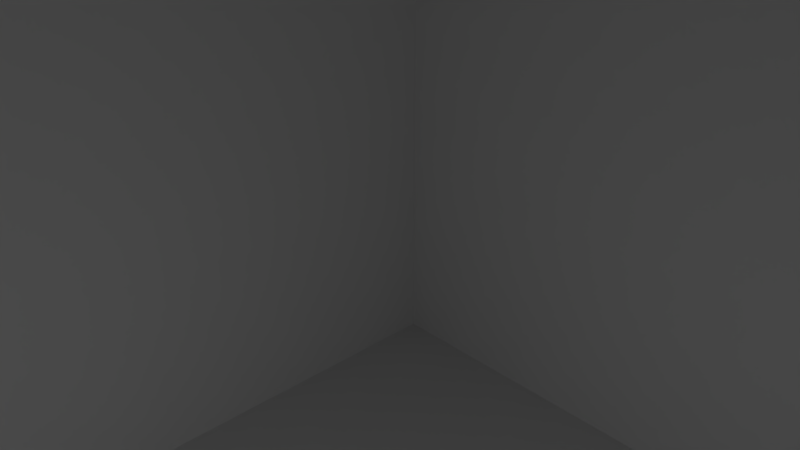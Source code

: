 # Source: Bat.blend  (saved by Blender 2.78.0; exported with 4.5.12 LTS)
import bpy
from mathutils import Matrix  # noqa: F401  (used for matrix-valued properties, if any)

bpy.ops.wm.read_factory_settings(use_empty=True)
scene = bpy.context.scene
scene.name = 'Scene'

# ---- collections
col_collection_1 = bpy.data.collections.new('Collection 1'); scene.collection.children.link(col_collection_1)

# ---- world
world_world = bpy.data.worlds.new('World'); scene.world = world_world
world_world.color = (0.05088, 0.05088, 0.05088)
world_world.use_sun_shadow = False
world_world.sun_shadow_jitter_overblur = 0.0
world_world.cycles.sampling_method = 'MANUAL'

# ---- cameras
cam_camera = bpy.data.cameras.new('Camera')
cam_camera.clip_end = 100.0
cam_camera.lens = 35.0
cam_camera.sensor_width = 32.0
cam_camera.sensor_height = 18.0
cam_camera.ortho_scale = 7.314
cam_camera.dof.focus_distance = 0.0
cam_camera.dof.aperture_fstop = 128.0

# ---- lights
light_lamp = bpy.data.lights.new('Lamp', 'POINT')
light_lamp.transmission_factor = 0.0
light_lamp.cutoff_distance = 30.0
light_lamp.energy = 100.0
light_lamp.shadow_buffer_clip_start = 1.001
light_lamp.shadow_soft_size = 0.1
light_lamp.shadow_maximum_resolution = 0.006
light_lamp.use_absolute_resolution = True

# ---- meshes
me_cube_001 = bpy.data.meshes.new('Cube.001')
me_cube_001.from_pydata([(-1.0, -1.0, -1.0), (-1.0, -1.0, 1.0), (-1.0, 1.0, -1.0), (-1.0, 1.0, 1.0), (1.0, -1.0, -1.0), (1.0, -1.0, 1.0), (1.0, 1.0, -1.0), (1.0, 1.0, 1.0)], [], [(0, 1, 3, 2), (2, 3, 7, 6), (6, 7, 5, 4), (2, 6, 4, 0), (7, 3, 1, 5)])
me_cube_001.use_remesh_preserve_volume = False
me_cube_001.use_remesh_preserve_attributes = False
me_cube_001.use_mirror_vertex_groups = False
me_cube_001.update()
me_mesh = bpy.data.meshes.new('Mesh')
me_mesh.from_pydata([(4.68, 0.1872, -0.01626), (4.61, 0.2323, -0.01626), (2.957, 0.2637, -0.01626), (1.699, 0.246, -0.01626), (-0.6127, 0.1137, -0.01626), (-2.932, 0.02585, -0.01626), (-3.448, 0.01895, -0.01626), (-4.171, 0.02792, -0.01626), (-4.664, 0.0715, -0.01626), (-4.72, 0.08688, -0.01626), (-4.901, 0.1439, -0.01626), (-4.93, 0.1225, -0.01626), (-4.955, 0.09352, -0.01626), (-5.007, -0.09001, -0.01626), (4.733, 0.03557, 0.01351), (4.718, 0.1179, 0.03302), (4.68, 0.1797, 0.04767), (4.61, 0.2237, 0.05808), (4.498, 0.2522, 0.06485), (4.334, 0.268, 0.06859), (4.108, 0.2735, 0.0699), (3.809, 0.2713, 0.06939), (3.429, 0.2641, 0.06766), (2.957, 0.2542, 0.06532), (2.384, 0.2443, 0.06298), (1.699, 0.237, 0.06124), (0.4581, 0.1642, 0.044), (-0.6127, 0.1082, 0.03071), (-1.526, 0.06707, 0.02097), (-2.295, 0.03917, 0.01436), (-2.932, 0.02273, 0.01046), (-3.448, 0.01601, 0.008871), (-3.857, 0.01726, 0.009167), (-4.171, 0.02474, 0.01094), (-4.401, 0.03671, 0.01378), (-4.562, 0.05143, 0.01726), (-4.664, 0.06714, 0.02099), (-4.72, 0.08211, 0.02454), (-4.746, 0.115, 0.03234), (-4.775, 0.1379, 0.03775), (-4.806, 0.1511, 0.0409), (-4.838, 0.1552, 0.04186), (-4.87, 0.1506, 0.04076), (-4.901, 0.1376, 0.03769), (-4.93, 0.1168, 0.03276), (-4.955, 0.08857, 0.02607), (4.733, 0.02532, 0.04167), (4.718, 0.1009, 0.07963), (4.68, 0.1577, 0.1082), (4.61, 0.1981, 0.1284), (4.498, 0.2243, 0.1416), (4.334, 0.2388, 0.1489), (4.108, 0.2438, 0.1514), (3.809, 0.2419, 0.1504), (3.429, 0.2352, 0.147), (2.957, 0.2261, 0.1425), (2.384, 0.217, 0.1379), (1.699, 0.2103, 0.1346), (0.4581, 0.1435, 0.101), (-0.6127, 0.092, 0.07515), (-1.526, 0.05425, 0.0562), (-2.295, 0.02863, 0.04333), (-2.932, 0.01353, 0.03574), (-3.448, 0.007357, 0.03264), (-3.857, 0.008506, 0.03322), (-4.171, 0.01538, 0.03667), (-4.401, 0.02637, 0.04219), (-4.562, 0.03988, 0.04898), (-4.664, 0.05432, 0.05623), (-4.72, 0.06807, 0.06313), (-4.746, 0.09828, 0.07831), (-4.775, 0.1193, 0.08885), (-4.806, 0.1315, 0.09497), (-4.838, 0.1352, 0.09685), (-4.87, 0.1309, 0.09471), (-4.901, 0.1191, 0.08874), (-4.93, 0.09994, 0.07914), (-4.955, 0.074, 0.06611), (4.733, 0.008853, 0.0667), (4.718, 0.07366, 0.1211), (4.68, 0.1223, 0.1619), (4.61, 0.1569, 0.1909), (4.498, 0.1794, 0.2098), (4.334, 0.1918, 0.2202), (4.108, 0.1962, 0.2239), (3.809, 0.1945, 0.2225), (3.429, 0.1887, 0.2176), (2.957, 0.181, 0.2111), (2.384, 0.1732, 0.2046), (1.699, 0.1674, 0.1997), (0.4581, 0.1101, 0.1517), (-0.6127, 0.06602, 0.1147), (-1.526, 0.03366, 0.08751), (-2.295, 0.01169, 0.06908), (-2.932, -0.001253, 0.05822), (-3.448, -0.006545, 0.05378), (-3.857, -0.00556, 0.05461), (-4.171, 0.000331, 0.05955), (-4.401, 0.009754, 0.06746), (-4.562, 0.02134, 0.07718), (-4.664, 0.03371, 0.08756), (-4.72, 0.0455, 0.09745), (-4.746, 0.0714, 0.1192), (-4.775, 0.0894, 0.1343), (-4.806, 0.09983, 0.143), (-4.838, 0.1031, 0.1457), (-4.87, 0.09939, 0.1427), (-4.901, 0.0892, 0.1341), (-4.93, 0.07282, 0.1204), (-4.955, 0.05058, 0.1017), (4.733, -0.01294, 0.08726), (4.718, 0.03757, 0.1551), (4.68, 0.07553, 0.2061), (4.61, 0.1025, 0.2423), (4.498, 0.12, 0.2659), (4.334, 0.1297, 0.2789), (4.108, 0.1331, 0.2834), (3.809, 0.1318, 0.2816), (3.429, 0.1273, 0.2756), (2.957, 0.1212, 0.2675), (2.384, 0.1152, 0.2593), (1.699, 0.1107, 0.2533), (0.4581, 0.06602, 0.1933), (-0.6127, 0.03162, 0.1471), (-1.526, 0.006391, 0.1132), (-2.295, -0.01073, 0.09023), (-2.932, -0.02082, 0.07668), (-3.448, -0.02495, 0.07114), (-3.857, -0.02418, 0.07217), (-4.171, -0.01959, 0.07834), (-4.401, -0.01224, 0.08821), (-4.562, -0.003211, 0.1003), (-4.664, 0.006433, 0.1133), (-4.72, 0.01562, 0.1256), (-4.746, 0.03581, 0.1528), (-4.775, 0.04984, 0.1716), (-4.806, 0.05798, 0.1825), (-4.838, 0.06049, 0.1859), (-4.87, 0.05764, 0.1821), (-4.901, 0.04969, 0.1714), (-4.93, 0.03692, 0.1542), (-4.955, 0.01959, 0.131), (4.733, -0.03889, 0.1022), (4.718, -0.005388, 0.1799), (4.68, 0.01979, 0.2383), (4.61, 0.03767, 0.2797), (4.498, 0.04929, 0.3067), (4.334, 0.05571, 0.3216), (4.108, 0.05796, 0.3268), (3.809, 0.05708, 0.3247), (3.429, 0.05411, 0.3179), (2.957, 0.05009, 0.3085), (2.384, 0.04607, 0.2992), (1.699, 0.04309, 0.2923), (0.4581, 0.01348, 0.2237), (-0.6127, -0.009339, 0.1708), (-1.526, -0.02607, 0.132), (-2.295, -0.03743, 0.1056), (-2.932, -0.04412, 0.09013), (-3.448, -0.04686, 0.08379), (-3.857, -0.04635, 0.08497), (-4.171, -0.0433, 0.09203), (-4.401, -0.03843, 0.1033), (-4.562, -0.03244, 0.1172), (-4.664, -0.02604, 0.132), (-4.72, -0.01995, 0.1462), (-4.746, -0.006556, 0.1772), (-4.775, 0.00275, 0.1988), (-4.806, 0.008147, 0.2113), (-4.838, 0.009811, 0.2152), (-4.87, 0.007919, 0.2108), (-4.901, 0.002649, 0.1986), (-4.93, -0.005823, 0.1789), (-4.955, -0.01732, 0.1523), (4.733, -0.0676, 0.1108), (4.718, -0.05291, 0.1942), (4.68, -0.04188, 0.2567), (4.61, -0.03404, 0.3012), (4.498, -0.02894, 0.3301), (4.334, -0.02612, 0.3461), (4.108, -0.02514, 0.3517), (3.809, -0.02553, 0.3495), (3.429, -0.02683, 0.3421), (2.957, -0.02859, 0.3321), (2.384, -0.03035, 0.3221), (1.699, -0.03166, 0.3147), (0.4581, -0.04464, 0.2411), (-0.6127, -0.05464, 0.1843), (-1.526, -0.06198, 0.1427), (-2.295, -0.06696, 0.1145), (-2.932, -0.06989, 0.09785), (-3.448, -0.07109, 0.09105), (-3.857, -0.07087, 0.09231), (-4.171, -0.06953, 0.09989), (-4.401, -0.0674, 0.112), (-4.562, -0.06477, 0.1269), (-4.664, -0.06197, 0.1428), (-4.72, -0.0593, 0.1579), (-4.746, -0.05342, 0.1912), (-4.775, -0.04934, 0.2144), (-4.806, -0.04698, 0.2278), (-4.838, -0.04625, 0.2319), (-4.87, -0.04708, 0.2272), (-4.901, -0.04939, 0.2141), (-4.93, -0.0531, 0.1931), (-4.955, -0.05814, 0.1645), (4.733, -0.09752, 0.1126), (4.718, -0.1024, 0.197), (4.68, -0.1061, 0.2605), (4.61, -0.1088, 0.3056), (4.498, -0.1105, 0.3349), (4.334, -0.1114, 0.351), (4.108, -0.1117, 0.3567), (3.809, -0.1116, 0.3545), (3.429, -0.1112, 0.347), (2.957, -0.1106, 0.3369), (2.384, -0.11, 0.3267), (1.699, -0.1096, 0.3192), (0.4581, -0.1052, 0.2446), (-0.6127, -0.1019, 0.1871), (-1.526, -0.0994, 0.1449), (-2.295, -0.09773, 0.1163), (-2.932, -0.09675, 0.09941), (-3.448, -0.09635, 0.09252), (-3.857, -0.09642, 0.0938), (-4.171, -0.09687, 0.1015), (-4.401, -0.09759, 0.1138), (-4.562, -0.09846, 0.1289), (-4.664, -0.0994, 0.145), (-4.72, -0.1003, 0.1603), (-4.746, -0.1023, 0.1941), (-4.775, -0.1036, 0.2175), (-4.806, -0.1044, 0.2312), (-4.838, -0.1047, 0.2353), (-4.87, -0.1044, 0.2306), (-4.901, -0.1036, 0.2173), (-4.93, -0.1024, 0.1959), (-4.955, -0.1007, 0.167), (4.733, -0.127, 0.1074), (4.718, -0.1513, 0.1884), (4.68, -0.1695, 0.2493), (4.61, -0.1825, 0.2926), (4.498, -0.1909, 0.3207), (4.334, -0.1955, 0.3362), (4.108, -0.1972, 0.3416), (3.809, -0.1965, 0.3395), (3.429, -0.1944, 0.3323), (2.957, -0.1915, 0.3226), (2.384, -0.1886, 0.3129), (1.699, -0.1864, 0.3057), (0.4581, -0.165, 0.2341), (-0.6127, -0.1484, 0.1789), (-1.526, -0.1363, 0.1384), (-2.295, -0.1281, 0.1109), (-2.932, -0.1232, 0.09474), (-3.448, -0.1213, 0.08812), (-3.857, -0.1216, 0.08936), (-4.171, -0.1238, 0.09672), (-4.401, -0.1274, 0.1085), (-4.562, -0.1317, 0.123), (-4.664, -0.1363, 0.1385), (-4.72, -0.1407, 0.1532), (-4.746, -0.1504, 0.1856), (-4.775, -0.1572, 0.2081), (-4.806, -0.1611, 0.2212), (-4.838, -0.1623, 0.2252), (-4.87, -0.1609, 0.2206), (-4.901, -0.1571, 0.2079), (-4.93, -0.151, 0.1874), (-4.955, -0.1427, 0.1596), (4.733, -0.1545, 0.09551), (4.718, -0.1968, 0.1688), (4.68, -0.2286, 0.2238), (4.61, -0.2512, 0.2629), (4.498, -0.2659, 0.2883), (4.334, -0.274, 0.3024), (4.108, -0.2768, 0.3073), (3.809, -0.2757, 0.3054), (3.429, -0.272, 0.2989), (2.957, -0.2669, 0.2901), (2.384, -0.2618, 0.2813), (1.699, -0.258, 0.2748), (0.4581, -0.2207, 0.21), (-0.6127, -0.1919, 0.1601), (-1.526, -0.1707, 0.1236), (-2.295, -0.1564, 0.09872), (-2.932, -0.1479, 0.08409), (-3.448, -0.1445, 0.0781), (-3.857, -0.1451, 0.07922), (-4.171, -0.149, 0.08588), (-4.401, -0.1551, 0.09653), (-4.562, -0.1627, 0.1096), (-4.664, -0.1708, 0.1236), (-4.72, -0.1785, 0.1369), (-4.746, -0.1954, 0.1662), (-4.775, -0.2071, 0.1866), (-4.806, -0.2139, 0.1984), (-4.838, -0.216, 0.202), (-4.87, -0.2136, 0.1979), (-4.901, -0.207, 0.1863), (-4.93, -0.1963, 0.1678), (-4.955, -0.1818, 0.1427), (4.733, -0.1786, 0.07762), (4.718, -0.2366, 0.1392), (4.68, -0.2802, 0.1854), (4.61, -0.3112, 0.2182), (4.498, -0.3314, 0.2396), (4.334, -0.3425, 0.2514), (4.108, -0.3464, 0.2555), (3.809, -0.3449, 0.2539), (3.429, -0.3397, 0.2484), (2.957, -0.3328, 0.241), (2.384, -0.3258, 0.2337), (1.699, -0.3206, 0.2282), (0.4581, -0.2693, 0.1738), (-0.6127, -0.2298, 0.1319), (-1.526, -0.2008, 0.1012), (-2.295, -0.1811, 0.08031), (-2.932, -0.1695, 0.06802), (-3.448, -0.1648, 0.063), (-3.857, -0.1657, 0.06393), (-4.171, -0.1709, 0.06953), (-4.401, -0.1794, 0.07847), (-4.562, -0.1898, 0.08947), (-4.664, -0.2008, 0.1012), (-4.72, -0.2114, 0.1124), (-4.746, -0.2346, 0.137), (-4.775, -0.2507, 0.1541), (-4.806, -0.2601, 0.164), (-4.838, -0.263, 0.1671), (-4.87, -0.2597, 0.1636), (-4.901, -0.2506, 0.1539), (-4.93, -0.2359, 0.1384), (-4.955, -0.216, 0.1172), (4.733, -0.1978, 0.05466), (4.718, -0.2685, 0.1011), (4.68, -0.3216, 0.1361), (4.61, -0.3593, 0.1609), (4.498, -0.3839, 0.177), (4.334, -0.3974, 0.1859), (4.108, -0.4021, 0.189), (3.809, -0.4003, 0.1878), (3.429, -0.394, 0.1837), (2.957, -0.3856, 0.1781), (2.384, -0.3771, 0.1725), (1.699, -0.3708, 0.1684), (0.4581, -0.3083, 0.1273), (-0.6127, -0.2602, 0.09567), (-1.526, -0.2249, 0.07245), (-2.295, -0.2009, 0.0567), (-2.932, -0.1868, 0.04741), (-3.448, -0.181, 0.04362), (-3.857, -0.1821, 0.04432), (-4.171, -0.1885, 0.04855), (-4.401, -0.1988, 0.05531), (-4.562, -0.2115, 0.06362), (-4.664, -0.225, 0.07249), (-4.72, -0.2378, 0.08095), (-4.746, -0.2661, 0.09953), (-4.775, -0.2857, 0.1124), (-4.806, -0.2971, 0.1199), (-4.838, -0.3006, 0.1222), (-4.87, -0.2966, 0.1196), (-4.901, -0.2855, 0.1123), (-4.93, -0.2676, 0.1005), (-4.955, -0.2434, 0.0846), (4.733, -0.2113, 0.02788), (4.718, -0.2908, 0.05682), (4.68, -0.3505, 0.07855), (4.61, -0.3929, 0.09399), (4.498, -0.4205, 0.104), (4.334, -0.4357, 0.1096), (4.108, -0.4411, 0.1115), (3.809, -0.439, 0.1108), (3.429, -0.4319, 0.1082), (2.957, -0.4224, 0.1047), (2.384, -0.4129, 0.1013), (1.699, -0.4058, 0.09868), (0.4581, -0.3355, 0.07311), (-0.6127, -0.2814, 0.05341), (-1.526, -0.2417, 0.03896), (-2.295, -0.2148, 0.02915), (-2.932, -0.1989, 0.02337), (-3.448, -0.1924, 0.02101), (-3.857, -0.1936, 0.02145), (-4.171, -0.2008, 0.02408), (-4.401, -0.2124, 0.02829), (-4.562, -0.2266, 0.03346), (-4.664, -0.2418, 0.03898), (-4.72, -0.2562, 0.04424), (-4.746, -0.288, 0.05581), (-4.775, -0.3101, 0.06384), (-4.806, -0.3229, 0.06851), (-4.838, -0.3268, 0.06994), (-4.87, -0.3224, 0.06831), (-4.901, -0.3099, 0.06376), (-4.93, -0.2898, 0.05644), (-4.955, -0.2625, 0.04651), (4.733, -0.2182, -0.001275), (4.718, -0.3022, 0.008546), (4.68, -0.3654, 0.01592), (4.61, -0.4102, 0.02116), (4.498, -0.4393, 0.02457), (4.334, -0.4554, 0.02645), (4.108, -0.4611, 0.02711), (3.809, -0.4589, 0.02686), (3.429, -0.4514, 0.02598), (2.957, -0.4414, 0.02481), (2.384, -0.4313, 0.02363), (1.699, -0.4238, 0.02275), (0.4581, -0.3495, 0.01408), (-0.6127, -0.2923, 0.007388), (-1.526, -0.2504, 0.002484), (-2.295, -0.2219, -0.0008446), (-2.932, -0.2051, -0.002806), (-3.448, -0.1982, -0.003608), (-3.857, -0.1995, -0.003458), (-4.171, -0.2072, -0.002566), (-4.401, -0.2194, -0.001138), (-4.562, -0.2344, 0.0006179), (-4.664, -0.2504, 0.002493), (-4.72, -0.2657, 0.004279), (-4.746, -0.2993, 0.008205), (-4.775, -0.3226, 0.01093), (-4.806, -0.3362, 0.01251), (-4.838, -0.3403, 0.013), (-4.87, -0.3356, 0.01245), (-4.901, -0.3224, 0.0109), (-4.93, -0.3011, 0.008419), (-4.955, -0.2723, 0.00505), (4.733, -0.2182, -0.03124), (4.718, -0.3022, -0.04106), (4.68, -0.3654, -0.04844), (4.61, -0.4102, -0.05368), (4.498, -0.4393, -0.05709), (4.334, -0.4554, -0.05897), (4.108, -0.4611, -0.05963), (3.809, -0.4589, -0.05937), (3.429, -0.4514, -0.0585), (2.957, -0.4414, -0.05732), (2.384, -0.4313, -0.05615), (1.699, -0.4238, -0.05527), (0.4581, -0.3495, -0.04659), (-0.6127, -0.2923, -0.0399), (-1.526, -0.2504, -0.035), (-2.295, -0.2219, -0.03167), (-2.932, -0.2051, -0.02971), (-3.448, -0.1982, -0.02891), (-3.857, -0.1995, -0.02906), (-4.171, -0.2072, -0.02995), (-4.401, -0.2194, -0.03138), (-4.562, -0.2344, -0.03313), (-4.664, -0.2504, -0.03501), (-4.72, -0.2657, -0.03679), (-4.746, -0.2993, -0.04072), (-4.775, -0.3226, -0.04345), (-4.806, -0.3362, -0.04503), (-4.838, -0.3403, -0.04552), (-4.87, -0.3356, -0.04496), (-4.901, -0.3224, -0.04342), (-4.93, -0.3011, -0.04093), (-4.955, -0.2723, -0.03756), (4.733, -0.2113, -0.0604), (4.718, -0.2908, -0.08933), (4.68, -0.3505, -0.1111), (4.61, -0.3929, -0.1265), (4.498, -0.4205, -0.1366), (4.334, -0.4357, -0.1421), (4.108, -0.4411, -0.144), (3.809, -0.439, -0.1433), (3.429, -0.4319, -0.1407), (2.957, -0.4224, -0.1372), (2.384, -0.4129, -0.1338), (1.699, -0.4058, -0.1312), (0.4581, -0.3355, -0.1056), (-0.6127, -0.2814, -0.08592), (-1.526, -0.2417, -0.07147), (-2.295, -0.2148, -0.06166), (-2.932, -0.1989, -0.05589), (-3.448, -0.1924, -0.05352), (-3.857, -0.1936, -0.05396), (-4.171, -0.2008, -0.05659), (-4.401, -0.2124, -0.0608), (-4.562, -0.2266, -0.06597), (-4.664, -0.2418, -0.0715), (-4.72, -0.2562, -0.07676), (-4.746, -0.288, -0.08832), (-4.775, -0.3101, -0.09636), (-4.806, -0.3229, -0.101), (-4.838, -0.3268, -0.1025), (-4.87, -0.3224, -0.1008), (-4.901, -0.3099, -0.09627), (-4.93, -0.2898, -0.08896), (-4.955, -0.2625, -0.07903), (4.733, -0.1978, -0.08718), (4.718, -0.2685, -0.1337), (4.68, -0.3216, -0.1686), (4.61, -0.3593, -0.1934), (4.498, -0.3839, -0.2095), (4.334, -0.3974, -0.2184), (4.108, -0.4021, -0.2216), (3.809, -0.4003, -0.2203), (3.429, -0.394, -0.2162), (2.957, -0.3856, -0.2106), (2.384, -0.3771, -0.2051), (1.699, -0.3708, -0.2009), (0.4581, -0.3083, -0.1598), (-0.6127, -0.2602, -0.1282), (-1.526, -0.2249, -0.105), (-2.295, -0.2009, -0.08921), (-2.932, -0.1868, -0.07993), (-3.448, -0.181, -0.07613), (-3.857, -0.1821, -0.07684), (-4.171, -0.1885, -0.08106), (-4.401, -0.1988, -0.08782), (-4.562, -0.2115, -0.09613), (-4.664, -0.225, -0.105), (-4.72, -0.2378, -0.1135), (-4.746, -0.2661, -0.132), (-4.775, -0.2857, -0.145), (-4.806, -0.2971, -0.1524), (-4.838, -0.3006, -0.1547), (-4.87, -0.2966, -0.1521), (-4.901, -0.2855, -0.1448), (-4.93, -0.2676, -0.1331), (-4.955, -0.2434, -0.1171), (4.733, -0.1786, -0.1101), (4.718, -0.2366, -0.1717), (4.68, -0.2802, -0.2179), (4.61, -0.3112, -0.2507), (4.498, -0.3314, -0.2721), (4.334, -0.3425, -0.2839), (4.108, -0.3464, -0.288), (3.809, -0.3449, -0.2864), (3.429, -0.3397, -0.2809), (2.957, -0.3328, -0.2736), (2.384, -0.3258, -0.2662), (1.699, -0.3206, -0.2607), (0.4581, -0.2693, -0.2063), (-0.6127, -0.2298, -0.1644), (-1.526, -0.2008, -0.1337), (-2.295, -0.1811, -0.1128), (-2.932, -0.1695, -0.1005), (-3.448, -0.1648, -0.09551), (-3.857, -0.1657, -0.09645), (-4.171, -0.1709, -0.102), (-4.401, -0.1794, -0.111), (-4.562, -0.1898, -0.122), (-4.664, -0.2008, -0.1337), (-4.72, -0.2114, -0.1449), (-4.746, -0.2346, -0.1695), (-4.775, -0.2507, -0.1866), (-4.806, -0.2601, -0.1965), (-4.838, -0.263, -0.1996), (-4.87, -0.2597, -0.1961), (-4.901, -0.2506, -0.1864), (-4.93, -0.2359, -0.1709), (-4.955, -0.216, -0.1498), (4.733, -0.1545, -0.128), (4.718, -0.1968, -0.2013), (4.68, -0.2286, -0.2563), (4.61, -0.2512, -0.2954), (4.498, -0.2659, -0.3209), (4.334, -0.274, -0.3349), (4.108, -0.2768, -0.3398), (3.809, -0.2757, -0.3379), (3.429, -0.2719, -0.3314), (2.957, -0.2669, -0.3226), (2.384, -0.2618, -0.3138), (1.699, -0.258, -0.3073), (0.4581, -0.2207, -0.2425), (-0.6127, -0.1919, -0.1927), (-1.526, -0.1707, -0.1561), (-2.295, -0.1564, -0.1312), (-2.932, -0.1479, -0.1166), (-3.448, -0.1445, -0.1106), (-3.857, -0.1451, -0.1117), (-4.171, -0.149, -0.1184), (-4.401, -0.1551, -0.129), (-4.562, -0.1627, -0.1421), (-4.664, -0.1708, -0.1561), (-4.72, -0.1785, -0.1695), (-4.746, -0.1954, -0.1987), (-4.775, -0.2071, -0.2191), (-4.806, -0.2139, -0.2309), (-4.838, -0.216, -0.2345), (-4.87, -0.2136, -0.2304), (-4.901, -0.207, -0.2189), (-4.93, -0.1963, -0.2003), (-4.955, -0.1818, -0.1752), (4.733, -0.127, -0.1399), (4.718, -0.1513, -0.2209), (4.68, -0.1695, -0.2818), (4.61, -0.1825, -0.3251), (4.498, -0.1909, -0.3532), (4.334, -0.1955, -0.3687), (4.108, -0.1972, -0.3742), (3.809, -0.1965, -0.372), (3.429, -0.1944, -0.3648), (2.957, -0.1915, -0.3551), (2.384, -0.1886, -0.3454), (1.699, -0.1864, -0.3382), (0.4581, -0.165, -0.2666), (-0.6127, -0.1484, -0.2114), (-1.526, -0.1363, -0.1709), (-2.295, -0.1281, -0.1434), (-2.932, -0.1232, -0.1273), (-3.448, -0.1213, -0.1206), (-3.857, -0.1216, -0.1219), (-4.171, -0.1238, -0.1292), (-4.401, -0.1274, -0.141), (-4.562, -0.1317, -0.1555), (-4.664, -0.1363, -0.171), (-4.72, -0.1407, -0.1857), (-4.746, -0.1504, -0.2181), (-4.775, -0.1572, -0.2406), (-4.806, -0.1611, -0.2537), (-4.838, -0.1623, -0.2577), (-4.87, -0.1609, -0.2531), (-4.901, -0.1571, -0.2404), (-4.93, -0.151, -0.2199), (-4.955, -0.1427, -0.1921), (-4.957, -0.09001, -0.01626), (4.733, -0.09752, -0.1451), (4.718, -0.1024, -0.2296), (4.68, -0.1061, -0.293), (4.61, -0.1088, -0.3381), (4.498, -0.1105, -0.3674), (4.334, -0.1114, -0.3836), (4.108, -0.1117, -0.3892), (3.809, -0.1116, -0.387), (3.429, -0.1112, -0.3795), (2.957, -0.1106, -0.3694), (2.384, -0.11, -0.3593), (1.699, -0.1096, -0.3517), (0.4581, -0.1052, -0.2771), (-0.6127, -0.1019, -0.2196), (-1.526, -0.0994, -0.1774), (-2.295, -0.09773, -0.1488), (-2.932, -0.09675, -0.1319), (-3.448, -0.09635, -0.125), (-3.857, -0.09642, -0.1263), (-4.171, -0.09687, -0.134), (-4.401, -0.09759, -0.1463), (-4.562, -0.09846, -0.1614), (-4.664, -0.0994, -0.1775), (-4.72, -0.1003, -0.1929), (-4.746, -0.1023, -0.2266), (-4.775, -0.1036, -0.2501), (-4.806, -0.1044, -0.2637), (-4.838, -0.1047, -0.2679), (-4.87, -0.1044, -0.2631), (-4.901, -0.1036, -0.2498), (-4.93, -0.1024, -0.2285), (-4.955, -0.1007, -0.1995), (4.733, -0.0676, -0.1434), (4.718, -0.05291, -0.2267), (4.68, -0.04187, -0.2893), (4.61, -0.03404, -0.3337), (4.498, -0.02894, -0.3626), (4.334, -0.02612, -0.3786), (4.108, -0.02514, -0.3842), (3.809, -0.02552, -0.382), (3.429, -0.02683, -0.3746), (2.957, -0.02859, -0.3646), (2.384, -0.03035, -0.3546), (1.699, -0.03166, -0.3472), (0.4581, -0.04464, -0.2736), (-0.6127, -0.05464, -0.2168), (-1.526, -0.06198, -0.1752), (-2.295, -0.06696, -0.147), (-2.932, -0.06989, -0.1304), (-3.448, -0.07109, -0.1236), (-3.857, -0.07087, -0.1248), (-4.171, -0.06953, -0.1324), (-4.401, -0.0674, -0.1445), (-4.562, -0.06477, -0.1594), (-4.664, -0.06197, -0.1753), (-4.72, -0.0593, -0.1905), (-4.746, -0.05342, -0.2238), (-4.775, -0.04934, -0.2469), (-4.806, -0.04698, -0.2603), (-4.838, -0.04625, -0.2645), (-4.87, -0.04708, -0.2598), (-4.901, -0.04939, -0.2466), (-4.93, -0.0531, -0.2256), (-4.955, -0.05814, -0.197), (4.733, -0.03889, -0.1348), (4.718, -0.005386, -0.2124), (4.68, 0.01979, -0.2708), (4.61, 0.03767, -0.3123), (4.498, 0.0493, -0.3392), (4.334, 0.05571, -0.3541), (4.108, 0.05796, -0.3593), (3.809, 0.05708, -0.3573), (3.429, 0.05411, -0.3504), (2.957, 0.0501, -0.3411), (2.384, 0.04607, -0.3317), (1.699, 0.04309, -0.3248), (0.4581, 0.01348, -0.2562), (-0.6127, -0.009338, -0.2033), (-1.526, -0.02607, -0.1645), (-2.295, -0.03743, -0.1382), (-2.932, -0.04412, -0.1226), (-3.448, -0.04686, -0.1163), (-3.857, -0.04635, -0.1175), (-4.171, -0.0433, -0.1245), (-4.401, -0.03843, -0.1358), (-4.562, -0.03244, -0.1497), (-4.664, -0.02604, -0.1646), (-4.72, -0.01995, -0.1787), (-4.746, -0.006556, -0.2097), (-4.775, 0.00275, -0.2313), (-4.806, 0.008147, -0.2438), (-4.838, 0.009811, -0.2477), (-4.87, 0.007919, -0.2433), (-4.901, 0.002649, -0.2311), (-4.93, -0.005823, -0.2114), (-4.955, -0.01732, -0.1848), (4.733, -0.01294, -0.1198), (4.718, 0.03758, -0.1876), (4.68, 0.07553, -0.2386), (4.61, 0.1025, -0.2748), (4.498, 0.12, -0.2984), (4.334, 0.1297, -0.3114), (4.108, 0.1331, -0.3159), (3.809, 0.1318, -0.3141), (3.429, 0.1273, -0.3081), (2.957, 0.1212, -0.3), (2.384, 0.1152, -0.2919), (1.699, 0.1107, -0.2858), (0.4581, 0.06602, -0.2258), (-0.6127, 0.03162, -0.1796), (-1.526, 0.006391, -0.1457), (-2.295, -0.01073, -0.1227), (-2.932, -0.02082, -0.1092), (-3.448, -0.02495, -0.1037), (-3.857, -0.02418, -0.1047), (-4.171, -0.01959, -0.1109), (-4.401, -0.01224, -0.1207), (-4.562, -0.003211, -0.1329), (-4.664, 0.006433, -0.1458), (-4.72, 0.01562, -0.1581), (-4.746, 0.03581, -0.1853), (-4.775, 0.04984, -0.2041), (-4.806, 0.05798, -0.215), (-4.838, 0.06049, -0.2184), (-4.87, 0.05764, -0.2146), (-4.901, 0.04969, -0.2039), (-4.93, 0.03692, -0.1868), (-4.955, 0.01959, -0.1635), (4.736, -0.08927, -0.01626), (4.733, 0.008854, -0.09922), (4.718, 0.07366, -0.1536), (4.68, 0.1223, -0.1944), (4.61, 0.1569, -0.2235), (4.498, 0.1794, -0.2423), (4.334, 0.1918, -0.2528), (4.108, 0.1962, -0.2564), (3.809, 0.1945, -0.255), (3.429, 0.1887, -0.2502), (2.957, 0.181, -0.2436), (2.384, 0.1732, -0.2371), (1.699, 0.1674, -0.2323), (0.4581, 0.1101, -0.1842), (-0.6127, 0.06602, -0.1472), (-1.526, 0.03366, -0.12), (-2.295, 0.01169, -0.1016), (-2.932, -0.001253, -0.09074), (-3.448, -0.006545, -0.08629), (-3.857, -0.00556, -0.08712), (-4.171, 0.000331, -0.09206), (-4.401, 0.009755, -0.09997), (-4.562, 0.02134, -0.1097), (-4.664, 0.03371, -0.1201), (-4.72, 0.0455, -0.13), (-4.746, 0.0714, -0.1517), (-4.775, 0.0894, -0.1668), (-4.806, 0.09983, -0.1756), (-4.838, 0.1031, -0.1783), (-4.87, 0.09939, -0.1752), (-4.901, 0.0892, -0.1666), (-4.93, 0.07282, -0.1529), (-4.955, 0.05058, -0.1342), (4.733, 0.02532, -0.07418), (4.718, 0.1009, -0.1121), (4.68, 0.1577, -0.1407), (4.61, 0.1981, -0.1609), (4.498, 0.2243, -0.1741), (4.334, 0.2388, -0.1814), (4.108, 0.2438, -0.1839), (3.809, 0.2419, -0.1829), (3.429, 0.2352, -0.1796), (2.957, 0.2261, -0.175), (2.384, 0.217, -0.1705), (1.699, 0.2103, -0.1671), (0.4581, 0.1435, -0.1335), (-0.6127, 0.092, -0.1077), (-1.526, 0.05425, -0.08871), (-2.295, 0.02863, -0.07584), (-2.932, 0.01353, -0.06826), (-3.448, 0.007357, -0.06516), (-3.857, 0.008506, -0.06573), (-4.171, 0.01538, -0.06919), (-4.401, 0.02637, -0.07471), (-4.562, 0.03988, -0.08149), (-4.664, 0.05432, -0.08874), (-4.72, 0.06807, -0.09565), (-4.746, 0.09828, -0.1108), (-4.775, 0.1193, -0.1214), (-4.806, 0.1315, -0.1275), (-4.838, 0.1352, -0.1294), (-4.87, 0.1309, -0.1272), (-4.901, 0.1191, -0.1213), (-4.93, 0.09994, -0.1117), (-4.955, 0.074, -0.09863), (4.733, 0.03557, -0.04602), (4.718, 0.1179, -0.06553), (4.68, 0.1797, -0.08019), (4.61, 0.2237, -0.0906), (4.498, 0.2522, -0.09737), (4.334, 0.268, -0.1011), (4.108, 0.2735, -0.1024), (3.809, 0.2713, -0.1019), (3.429, 0.2641, -0.1002), (2.957, 0.2542, -0.09783), (2.384, 0.2443, -0.09549), (1.699, 0.237, -0.09375), (0.4581, 0.1642, -0.07651), (-0.6127, 0.1082, -0.06323), (-1.526, 0.06707, -0.05349), (-2.295, 0.03917, -0.04687), (-2.932, 0.02273, -0.04298), (-3.448, 0.01601, -0.04138), (-3.857, 0.01726, -0.04168), (-4.171, 0.02474, -0.04345), (-4.401, 0.03671, -0.04629), (-4.562, 0.05143, -0.04978), (-4.664, 0.06714, -0.0535), (-4.72, 0.08211, -0.05705), (-4.746, 0.115, -0.06485), (-4.775, 0.1379, -0.07027), (-4.806, 0.1511, -0.07341), (-4.838, 0.1552, -0.07438), (-4.87, 0.1506, -0.07328), (-4.901, 0.1376, -0.07021), (-4.93, 0.1168, -0.06528), (-4.955, 0.08857, -0.05858), (4.733, 0.03905, -0.01626), (4.718, 0.1236, -0.01626), (4.498, 0.2617, -0.01626), (4.334, 0.2779, -0.01626), (4.108, 0.2836, -0.01626), (3.809, 0.2814, -0.01626), (3.429, 0.2739, -0.01626), (2.384, 0.2536, -0.01626), (0.4581, 0.1713, -0.01626), (-1.526, 0.07142, -0.01626), (-2.295, 0.04275, -0.01626), (-3.857, 0.02023, -0.01626), (-4.401, 0.04022, -0.01626), (-4.562, 0.05535, -0.01626), (-4.746, 0.1207, -0.01626), (-4.775, 0.1442, -0.01626), (-4.806, 0.1578, -0.01626), (-4.838, 0.162, -0.01626), (-4.87, 0.1572, -0.01626)], [], [(855, 3, 25, 24), (862, 863, 39, 38), (3, 856, 26, 25), (863, 864, 40, 39), (856, 4, 27, 26), (751, 848, 14), (864, 865, 41, 40), (4, 857, 28, 27), (848, 849, 15, 14), (865, 866, 42, 41), (857, 858, 29, 28), (849, 0, 16, 15), (866, 10, 43, 42), (858, 5, 30, 29), (0, 1, 17, 16), (10, 11, 44, 43), (5, 6, 31, 30), (1, 850, 18, 17), (11, 12, 45, 44), (6, 859, 32, 31), (850, 851, 19, 18), (12, 622, 45), (859, 7, 33, 32), (851, 852, 20, 19), (7, 860, 34, 33), (852, 853, 21, 20), (860, 861, 35, 34), (853, 854, 22, 21), (861, 8, 36, 35), (854, 2, 23, 22), (8, 9, 37, 36), (2, 855, 24, 23), (9, 862, 38, 37), (28, 29, 61, 60), (15, 16, 48, 47), (42, 43, 75, 74), (29, 30, 62, 61), (16, 17, 49, 48), (43, 44, 76, 75), (30, 31, 63, 62), (17, 18, 50, 49), (44, 45, 77, 76), (31, 32, 64, 63), (18, 19, 51, 50), (45, 622, 77), (32, 33, 65, 64), (19, 20, 52, 51), (33, 34, 66, 65), (20, 21, 53, 52), (34, 35, 67, 66), (21, 22, 54, 53), (35, 36, 68, 67), (22, 23, 55, 54), (36, 37, 69, 68), (23, 24, 56, 55), (37, 38, 70, 69), (24, 25, 57, 56), (38, 39, 71, 70), (25, 26, 58, 57), (39, 40, 72, 71), (26, 27, 59, 58), (751, 14, 46), (40, 41, 73, 72), (27, 28, 60, 59), (14, 15, 47, 46), (41, 42, 74, 73), (54, 55, 87, 86), (68, 69, 101, 100), (55, 56, 88, 87), (69, 70, 102, 101), (56, 57, 89, 88), (70, 71, 103, 102), (57, 58, 90, 89), (71, 72, 104, 103), (58, 59, 91, 90), (751, 46, 78), (72, 73, 105, 104), (59, 60, 92, 91), (46, 47, 79, 78), (73, 74, 106, 105), (60, 61, 93, 92), (47, 48, 80, 79), (74, 75, 107, 106), (61, 62, 94, 93), (48, 49, 81, 80), (75, 76, 108, 107), (62, 63, 95, 94), (49, 50, 82, 81), (76, 77, 109, 108), (63, 64, 96, 95), (50, 51, 83, 82), (77, 622, 109), (64, 65, 97, 96), (51, 52, 84, 83), (65, 66, 98, 97), (52, 53, 85, 84), (66, 67, 99, 98), (53, 54, 86, 85), (67, 68, 100, 99), (80, 81, 113, 112), (107, 108, 140, 139), (94, 95, 127, 126), (81, 82, 114, 113), (108, 109, 141, 140), (95, 96, 128, 127), (82, 83, 115, 114), (109, 622, 141), (96, 97, 129, 128), (83, 84, 116, 115), (97, 98, 130, 129), (84, 85, 117, 116), (98, 99, 131, 130), (85, 86, 118, 117), (99, 100, 132, 131), (86, 87, 119, 118), (100, 101, 133, 132), (87, 88, 120, 119), (101, 102, 134, 133), (88, 89, 121, 120), (102, 103, 135, 134), (89, 90, 122, 121), (103, 104, 136, 135), (90, 91, 123, 122), (751, 78, 110), (104, 105, 137, 136), (91, 92, 124, 123), (78, 79, 111, 110), (105, 106, 138, 137), (92, 93, 125, 124), (79, 80, 112, 111), (106, 107, 139, 138), (93, 94, 126, 125), (133, 134, 166, 165), (120, 121, 153, 152), (134, 135, 167, 166), (121, 122, 154, 153), (135, 136, 168, 167), (122, 123, 155, 154), (751, 110, 142), (136, 137, 169, 168), (123, 124, 156, 155), (110, 111, 143, 142), (137, 138, 170, 169), (124, 125, 157, 156), (111, 112, 144, 143), (138, 139, 171, 170), (125, 126, 158, 157), (112, 113, 145, 144), (139, 140, 172, 171), (126, 127, 159, 158), (113, 114, 146, 145), (140, 141, 173, 172), (127, 128, 160, 159), (114, 115, 147, 146), (141, 622, 173), (128, 129, 161, 160), (115, 116, 148, 147), (129, 130, 162, 161), (116, 117, 149, 148), (130, 131, 163, 162), (117, 118, 150, 149), (131, 132, 164, 163), (118, 119, 151, 150), (132, 133, 165, 164), (119, 120, 152, 151), (159, 160, 192, 191), (146, 147, 179, 178), (173, 622, 205), (160, 161, 193, 192), (147, 148, 180, 179), (161, 162, 194, 193), (148, 149, 181, 180), (162, 163, 195, 194), (149, 150, 182, 181), (163, 164, 196, 195), (150, 151, 183, 182), (164, 165, 197, 196), (151, 152, 184, 183), (165, 166, 198, 197), (152, 153, 185, 184), (166, 167, 199, 198), (153, 154, 186, 185), (167, 168, 200, 199), (154, 155, 187, 186), (751, 142, 174), (168, 169, 201, 200), (155, 156, 188, 187), (142, 143, 175, 174), (169, 170, 202, 201), (156, 157, 189, 188), (143, 144, 176, 175), (170, 171, 203, 202), (157, 158, 190, 189), (144, 145, 177, 176), (171, 172, 204, 203), (158, 159, 191, 190), (145, 146, 178, 177), (172, 173, 205, 204), (185, 186, 218, 217), (199, 200, 232, 231), (186, 187, 219, 218), (751, 174, 206), (200, 201, 233, 232), (187, 188, 220, 219), (174, 175, 207, 206), (201, 202, 234, 233), (188, 189, 221, 220), (175, 176, 208, 207), (202, 203, 235, 234), (189, 190, 222, 221), (176, 177, 209, 208), (203, 204, 236, 235), (190, 191, 223, 222), (177, 178, 210, 209), (204, 205, 237, 236), (191, 192, 224, 223), (178, 179, 211, 210), (205, 622, 237), (192, 193, 225, 224), (179, 180, 212, 211), (193, 194, 226, 225), (180, 181, 213, 212), (194, 195, 227, 226), (181, 182, 214, 213), (195, 196, 228, 227), (182, 183, 215, 214), (196, 197, 229, 228), (183, 184, 216, 215), (197, 198, 230, 229), (184, 185, 217, 216), (198, 199, 231, 230), (211, 212, 244, 243), (225, 226, 258, 257), (212, 213, 245, 244), (226, 227, 259, 258), (213, 214, 246, 245), (227, 228, 260, 259), (214, 215, 247, 246), (228, 229, 261, 260), (215, 216, 248, 247), (229, 230, 262, 261), (216, 217, 249, 248), (230, 231, 263, 262), (217, 218, 250, 249), (231, 232, 264, 263), (218, 219, 251, 250), (751, 206, 238), (232, 233, 265, 264), (219, 220, 252, 251), (206, 207, 239, 238), (233, 234, 266, 265), (220, 221, 253, 252), (207, 208, 240, 239), (234, 235, 267, 266), (221, 222, 254, 253), (208, 209, 241, 240), (235, 236, 268, 267), (222, 223, 255, 254), (209, 210, 242, 241), (236, 237, 269, 268), (223, 224, 256, 255), (210, 211, 243, 242), (237, 622, 269), (224, 225, 257, 256), (751, 238, 270), (264, 265, 297, 296), (251, 252, 284, 283), (238, 239, 271, 270), (265, 266, 298, 297), (252, 253, 285, 284), (239, 240, 272, 271), (266, 267, 299, 298), (253, 254, 286, 285), (240, 241, 273, 272), (267, 268, 300, 299), (254, 255, 287, 286), (241, 242, 274, 273), (268, 269, 301, 300), (255, 256, 288, 287), (242, 243, 275, 274), (269, 622, 301), (256, 257, 289, 288), (243, 244, 276, 275), (257, 258, 290, 289), (244, 245, 277, 276), (258, 259, 291, 290), (245, 246, 278, 277), (259, 260, 292, 291), (246, 247, 279, 278), (260, 261, 293, 292), (247, 248, 280, 279), (261, 262, 294, 293), (248, 249, 281, 280), (262, 263, 295, 294), (249, 250, 282, 281), (263, 264, 296, 295), (250, 251, 283, 282), (290, 291, 323, 322), (277, 278, 310, 309), (291, 292, 324, 323), (278, 279, 311, 310), (292, 293, 325, 324), (279, 280, 312, 311), (293, 294, 326, 325), (280, 281, 313, 312), (294, 295, 327, 326), (281, 282, 314, 313), (295, 296, 328, 327), (282, 283, 315, 314), (751, 270, 302), (296, 297, 329, 328), (283, 284, 316, 315), (270, 271, 303, 302), (297, 298, 330, 329), (284, 285, 317, 316), (271, 272, 304, 303), (298, 299, 331, 330), (285, 286, 318, 317), (272, 273, 305, 304), (299, 300, 332, 331), (286, 287, 319, 318), (273, 274, 306, 305), (300, 301, 333, 332), (287, 288, 320, 319), (274, 275, 307, 306), (301, 622, 333), (288, 289, 321, 320), (275, 276, 308, 307), (289, 290, 322, 321), (276, 277, 309, 308), (329, 330, 362, 361), (316, 317, 349, 348), (303, 304, 336, 335), (330, 331, 363, 362), (317, 318, 350, 349), (304, 305, 337, 336), (331, 332, 364, 363), (318, 319, 351, 350), (305, 306, 338, 337), (332, 333, 365, 364), (319, 320, 352, 351), (306, 307, 339, 338), (333, 622, 365), (320, 321, 353, 352), (307, 308, 340, 339), (321, 322, 354, 353), (308, 309, 341, 340), (322, 323, 355, 354), (309, 310, 342, 341), (323, 324, 356, 355), (310, 311, 343, 342), (324, 325, 357, 356), (311, 312, 344, 343), (325, 326, 358, 357), (312, 313, 345, 344), (326, 327, 359, 358), (313, 314, 346, 345), (327, 328, 360, 359), (314, 315, 347, 346), (751, 302, 334), (328, 329, 361, 360), (315, 316, 348, 347), (302, 303, 335, 334), (355, 356, 388, 387), (342, 343, 375, 374), (356, 357, 389, 388), (343, 344, 376, 375), (357, 358, 390, 389), (344, 345, 377, 376), (358, 359, 391, 390), (345, 346, 378, 377), (359, 360, 392, 391), (346, 347, 379, 378), (751, 334, 366), (360, 361, 393, 392), (347, 348, 380, 379), (334, 335, 367, 366), (361, 362, 394, 393), (348, 349, 381, 380), (335, 336, 368, 367), (362, 363, 395, 394), (349, 350, 382, 381), (336, 337, 369, 368), (363, 364, 396, 395), (350, 351, 383, 382), (337, 338, 370, 369), (364, 365, 397, 396), (351, 352, 384, 383), (338, 339, 371, 370), (365, 622, 397), (352, 353, 385, 384), (339, 340, 372, 371), (353, 354, 386, 385), (340, 341, 373, 372), (354, 355, 387, 386), (341, 342, 374, 373), (381, 382, 414, 413), (368, 369, 401, 400), (395, 396, 428, 427), (382, 383, 415, 414), (369, 370, 402, 401), (396, 397, 429, 428), (383, 384, 416, 415), (370, 371, 403, 402), (397, 622, 429), (384, 385, 417, 416), (371, 372, 404, 403), (385, 386, 418, 417), (372, 373, 405, 404), (386, 387, 419, 418), (373, 374, 406, 405), (387, 388, 420, 419), (374, 375, 407, 406), (388, 389, 421, 420), (375, 376, 408, 407), (389, 390, 422, 421), (376, 377, 409, 408), (390, 391, 423, 422), (377, 378, 410, 409), (391, 392, 424, 423), (378, 379, 411, 410), (751, 366, 398), (392, 393, 425, 424), (379, 380, 412, 411), (366, 367, 399, 398), (393, 394, 426, 425), (380, 381, 413, 412), (367, 368, 400, 399), (394, 395, 427, 426), (407, 408, 440, 439), (421, 422, 454, 453), (408, 409, 441, 440), (422, 423, 455, 454), (409, 410, 442, 441), (423, 424, 456, 455), (410, 411, 443, 442), (751, 398, 430), (424, 425, 457, 456), (411, 412, 444, 443), (398, 399, 431, 430), (425, 426, 458, 457), (412, 413, 445, 444), (399, 400, 432, 431), (426, 427, 459, 458), (413, 414, 446, 445), (400, 401, 433, 432), (427, 428, 460, 459), (414, 415, 447, 446), (401, 402, 434, 433), (428, 429, 461, 460), (415, 416, 448, 447), (402, 403, 435, 434), (429, 622, 461), (416, 417, 449, 448), (403, 404, 436, 435), (417, 418, 450, 449), (404, 405, 437, 436), (418, 419, 451, 450), (405, 406, 438, 437), (419, 420, 452, 451), (406, 407, 439, 438), (420, 421, 453, 452), (433, 434, 466, 465), (460, 461, 493, 492), (447, 448, 480, 479), (434, 435, 467, 466), (461, 622, 493), (448, 449, 481, 480), (435, 436, 468, 467), (449, 450, 482, 481), (436, 437, 469, 468), (450, 451, 483, 482), (437, 438, 470, 469), (451, 452, 484, 483), (438, 439, 471, 470), (452, 453, 485, 484), (439, 440, 472, 471), (453, 454, 486, 485), (440, 441, 473, 472), (454, 455, 487, 486), (441, 442, 474, 473), (455, 456, 488, 487), (442, 443, 475, 474), (751, 430, 462), (456, 457, 489, 488), (443, 444, 476, 475), (430, 431, 463, 462), (457, 458, 490, 489), (444, 445, 477, 476), (431, 432, 464, 463), (458, 459, 491, 490), (445, 446, 478, 477), (432, 433, 465, 464), (459, 460, 492, 491), (446, 447, 479, 478), (486, 487, 519, 518), (473, 474, 506, 505), (487, 488, 520, 519), (474, 475, 507, 506), (751, 462, 494), (488, 489, 521, 520), (475, 476, 508, 507), (462, 463, 495, 494), (489, 490, 522, 521), (476, 477, 509, 508), (463, 464, 496, 495), (490, 491, 523, 522), (477, 478, 510, 509), (464, 465, 497, 496), (491, 492, 524, 523), (478, 479, 511, 510), (465, 466, 498, 497), (492, 493, 525, 524), (479, 480, 512, 511), (466, 467, 499, 498), (493, 622, 525), (480, 481, 513, 512), (467, 468, 500, 499), (481, 482, 514, 513), (468, 469, 501, 500), (482, 483, 515, 514), (469, 470, 502, 501), (483, 484, 516, 515), (470, 471, 503, 502), (484, 485, 517, 516), (471, 472, 504, 503), (485, 486, 518, 517), (472, 473, 505, 504), (512, 513, 545, 544), (499, 500, 532, 531), (513, 514, 546, 545), (500, 501, 533, 532), (514, 515, 547, 546), (501, 502, 534, 533), (515, 516, 548, 547), (502, 503, 535, 534), (516, 517, 549, 548), (503, 504, 536, 535), (517, 518, 550, 549), (504, 505, 537, 536), (518, 519, 551, 550), (505, 506, 538, 537), (519, 520, 552, 551), (506, 507, 539, 538), (751, 494, 526), (520, 521, 553, 552), (507, 508, 540, 539), (494, 495, 527, 526), (521, 522, 554, 553), (508, 509, 541, 540), (495, 496, 528, 527), (522, 523, 555, 554), (509, 510, 542, 541), (496, 497, 529, 528), (523, 524, 556, 555), (510, 511, 543, 542), (497, 498, 530, 529), (524, 525, 557, 556), (511, 512, 544, 543), (498, 499, 531, 530), (525, 622, 557), (538, 539, 571, 570), (751, 526, 558), (552, 553, 585, 584), (539, 540, 572, 571), (526, 527, 559, 558), (553, 554, 586, 585), (540, 541, 573, 572), (527, 528, 560, 559), (554, 555, 587, 586), (541, 542, 574, 573), (528, 529, 561, 560), (555, 556, 588, 587), (542, 543, 575, 574), (529, 530, 562, 561), (556, 557, 589, 588), (543, 544, 576, 575), (530, 531, 563, 562), (557, 622, 589), (544, 545, 577, 576), (531, 532, 564, 563), (545, 546, 578, 577), (532, 533, 565, 564), (546, 547, 579, 578), (533, 534, 566, 565), (547, 548, 580, 579), (534, 535, 567, 566), (548, 549, 581, 580), (535, 536, 568, 567), (549, 550, 582, 581), (536, 537, 569, 568), (550, 551, 583, 582), (537, 538, 570, 569), (551, 552, 584, 583), (564, 565, 597, 596), (578, 579, 611, 610), (565, 566, 598, 597), (579, 580, 612, 611), (566, 567, 599, 598), (580, 581, 613, 612), (567, 568, 600, 599), (581, 582, 614, 613), (568, 569, 601, 600), (582, 583, 615, 614), (569, 570, 602, 601), (583, 584, 616, 615), (570, 571, 603, 602), (751, 558, 590), (584, 585, 617, 616), (571, 572, 604, 603), (558, 559, 591, 590), (585, 586, 618, 617), (572, 573, 605, 604), (559, 560, 592, 591), (586, 587, 619, 618), (573, 574, 606, 605), (560, 561, 593, 592), (587, 588, 620, 619), (574, 575, 607, 606), (561, 562, 594, 593), (588, 589, 621, 620), (575, 576, 608, 607), (562, 563, 595, 594), (589, 622, 621), (576, 577, 609, 608), (563, 564, 596, 595), (577, 578, 610, 609), (590, 591, 624, 623), (617, 618, 651, 650), (604, 605, 638, 637), (591, 592, 625, 624), (618, 619, 652, 651), (605, 606, 639, 638), (592, 593, 626, 625), (619, 620, 653, 652), (606, 607, 640, 639), (593, 594, 627, 626), (620, 621, 654, 653), (607, 608, 641, 640), (594, 595, 628, 627), (621, 622, 654), (608, 609, 642, 641), (595, 596, 629, 628), (609, 610, 643, 642), (596, 597, 630, 629), (610, 611, 644, 643), (597, 598, 631, 630), (611, 612, 645, 644), (598, 599, 632, 631), (612, 613, 646, 645), (599, 600, 633, 632), (613, 614, 647, 646), (600, 601, 634, 633), (614, 615, 648, 647), (601, 602, 635, 634), (615, 616, 649, 648), (602, 603, 636, 635), (751, 590, 623), (616, 617, 650, 649), (603, 604, 637, 636), (644, 645, 677, 676), (631, 632, 664, 663), (645, 646, 678, 677), (632, 633, 665, 664), (646, 647, 679, 678), (633, 634, 666, 665), (647, 648, 680, 679), (634, 635, 667, 666), (648, 649, 681, 680), (635, 636, 668, 667), (751, 623, 655), (649, 650, 682, 681), (636, 637, 669, 668), (623, 624, 656, 655), (650, 651, 683, 682), (637, 638, 670, 669), (624, 625, 657, 656), (651, 652, 684, 683), (638, 639, 671, 670), (625, 626, 658, 657), (652, 653, 685, 684), (639, 640, 672, 671), (626, 627, 659, 658), (653, 654, 686, 685), (640, 641, 673, 672), (627, 628, 660, 659), (654, 622, 686), (641, 642, 674, 673), (628, 629, 661, 660), (642, 643, 675, 674), (629, 630, 662, 661), (643, 644, 676, 675), (630, 631, 663, 662), (683, 684, 716, 715), (670, 671, 703, 702), (657, 658, 690, 689), (684, 685, 717, 716), (671, 672, 704, 703), (658, 659, 691, 690), (685, 686, 718, 717), (672, 673, 705, 704), (659, 660, 692, 691), (686, 622, 718), (673, 674, 706, 705), (660, 661, 693, 692), (674, 675, 707, 706), (661, 662, 694, 693), (675, 676, 708, 707), (662, 663, 695, 694), (676, 677, 709, 708), (663, 664, 696, 695), (677, 678, 710, 709), (664, 665, 697, 696), (678, 679, 711, 710), (665, 666, 698, 697), (679, 680, 712, 711), (666, 667, 699, 698), (680, 681, 713, 712), (667, 668, 700, 699), (751, 655, 687), (681, 682, 714, 713), (668, 669, 701, 700), (655, 656, 688, 687), (682, 683, 715, 714), (669, 670, 702, 701), (656, 657, 689, 688), (709, 710, 742, 741), (696, 697, 729, 728), (710, 711, 743, 742), (697, 698, 730, 729), (711, 712, 744, 743), (698, 699, 731, 730), (712, 713, 745, 744), (699, 700, 732, 731), (751, 687, 719), (713, 714, 746, 745), (700, 701, 733, 732), (687, 688, 720, 719), (714, 715, 747, 746), (701, 702, 734, 733), (688, 689, 721, 720), (715, 716, 748, 747), (702, 703, 735, 734), (689, 690, 722, 721), (716, 717, 749, 748), (703, 704, 736, 735), (690, 691, 723, 722), (717, 718, 750, 749), (704, 705, 737, 736), (691, 692, 724, 723), (718, 622, 750), (705, 706, 738, 737), (692, 693, 725, 724), (706, 707, 739, 738), (693, 694, 726, 725), (707, 708, 740, 739), (694, 695, 727, 726), (708, 709, 741, 740), (695, 696, 728, 727), (741, 742, 775, 774), (728, 729, 762, 761), (742, 743, 776, 775), (729, 730, 763, 762), (743, 744, 777, 776), (730, 731, 764, 763), (744, 745, 778, 777), (731, 732, 765, 764), (751, 719, 752), (745, 746, 779, 778), (732, 733, 766, 765), (719, 720, 753, 752), (746, 747, 780, 779), (733, 734, 767, 766), (720, 721, 754, 753), (747, 748, 781, 780), (734, 735, 768, 767), (721, 722, 755, 754), (748, 749, 782, 781), (735, 736, 769, 768), (722, 723, 756, 755), (749, 750, 783, 782), (736, 737, 770, 769), (723, 724, 757, 756), (750, 622, 783), (737, 738, 771, 770), (724, 725, 758, 757), (738, 739, 772, 771), (725, 726, 759, 758), (739, 740, 773, 772), (726, 727, 760, 759), (740, 741, 774, 773), (727, 728, 761, 760), (768, 769, 801, 800), (755, 756, 788, 787), (782, 783, 815, 814), (769, 770, 802, 801), (756, 757, 789, 788), (783, 622, 815), (770, 771, 803, 802), (757, 758, 790, 789), (771, 772, 804, 803), (758, 759, 791, 790), (772, 773, 805, 804), (759, 760, 792, 791), (773, 774, 806, 805), (760, 761, 793, 792), (774, 775, 807, 806), (761, 762, 794, 793), (775, 776, 808, 807), (762, 763, 795, 794), (776, 777, 809, 808), (763, 764, 796, 795), (777, 778, 810, 809), (764, 765, 797, 796), (751, 752, 784), (778, 779, 811, 810), (765, 766, 798, 797), (752, 753, 785, 784), (779, 780, 812, 811), (766, 767, 799, 798), (753, 754, 786, 785), (780, 781, 813, 812), (767, 768, 800, 799), (754, 755, 787, 786), (781, 782, 814, 813), (794, 795, 827, 826), (808, 809, 841, 840), (795, 796, 828, 827), (809, 810, 842, 841), (796, 797, 829, 828), (751, 784, 816), (810, 811, 843, 842), (797, 798, 830, 829), (784, 785, 817, 816), (811, 812, 844, 843), (798, 799, 831, 830), (785, 786, 818, 817), (812, 813, 845, 844), (799, 800, 832, 831), (786, 787, 819, 818), (813, 814, 846, 845), (800, 801, 833, 832), (787, 788, 820, 819), (814, 815, 847, 846), (801, 802, 834, 833), (788, 789, 821, 820), (815, 622, 847), (802, 803, 835, 834), (789, 790, 822, 821), (803, 804, 836, 835), (790, 791, 823, 822), (804, 805, 837, 836), (791, 792, 824, 823), (805, 806, 838, 837), (792, 793, 825, 824), (806, 807, 839, 838), (793, 794, 826, 825), (807, 808, 840, 839), (820, 821, 851, 850), (847, 622, 12), (834, 835, 7, 859), (821, 822, 852, 851), (835, 836, 860, 7), (822, 823, 853, 852), (836, 837, 861, 860), (823, 824, 854, 853), (837, 838, 8, 861), (824, 825, 2, 854), (838, 839, 9, 8), (825, 826, 855, 2), (839, 840, 862, 9), (826, 827, 3, 855), (840, 841, 863, 862), (827, 828, 856, 3), (841, 842, 864, 863), (828, 829, 4, 856), (751, 816, 848), (842, 843, 865, 864), (829, 830, 857, 4), (816, 817, 849, 848), (843, 844, 866, 865), (830, 831, 858, 857), (817, 818, 0, 849), (844, 845, 10, 866), (831, 832, 5, 858), (818, 819, 1, 0), (845, 846, 11, 10), (832, 833, 6, 5), (819, 820, 850, 1), (846, 847, 12, 11), (833, 834, 859, 6)])
me_mesh.polygons.foreach_set('use_smooth', [True] * 891)
me_mesh.use_remesh_preserve_volume = False
me_mesh.use_remesh_preserve_attributes = False
me_mesh.use_mirror_vertex_groups = False
me_mesh.update()

# ---- objects
ob_cube = bpy.data.objects.new('Cube', me_cube_001)
ob_bat = bpy.data.objects.new('Bat', me_mesh)
ob_lamp = bpy.data.objects.new('Lamp', light_lamp)
ob_camera = bpy.data.objects.new('Camera', cam_camera)

# ---- transforms, parenting, visibility, modifiers, constraints
ob_cube.location = (0.0, 0.0, 7.0)
ob_cube.scale = (7.2, 7.2, 7.2)
ob_cube.lineart.crease_threshold = 0.0
ob_bat.location = (0.1627, 0.08742, 0.1543)
ob_bat.rotation_euler = (-0.0, 3.159, 0.0)
ob_bat.lineart.crease_threshold = 0.0
_m = ob_bat.modifiers.new('Subsurf', 'SUBSURF')
_m.uv_smooth = 'PRESERVE_CORNERS'
_m.levels = 2
_m.render_levels = 4
_m.show_only_control_edges = False
ob_lamp.location = (-3.95, -3.995, 3.579)
ob_lamp.rotation_euler = (2.204, -0.2951, 1.629)
ob_lamp.lock_rotations_4d = False
ob_lamp.empty_display_type = 'ARROWS'
ob_lamp.color = (0.0, 0.0, 0.0, 0.0)
ob_lamp.lineart.crease_threshold = 0.0
ob_camera.location = (5.49, -6.508, 0.1745)
ob_camera.rotation_euler = (2.68, 0.7559, 1.571)
ob_camera.lock_rotations_4d = False
ob_camera.empty_display_type = 'ARROWS'
ob_camera.color = (0.0, 0.0, 0.0, 0.0)
ob_camera.display_type = 'WIRE'
ob_camera.lineart.crease_threshold = 0.0

# ---- collection membership
col_collection_1.objects.link(ob_cube)
col_collection_1.objects.link(ob_bat)
col_collection_1.objects.link(ob_lamp)
col_collection_1.objects.link(ob_camera)

# ---- scene / render settings (as saved in the file)
scene.camera = ob_camera
scene.frame_start = 1; scene.frame_end = 250; scene.frame_set(1)
scene.render.engine = 'BLENDER_EEVEE_NEXT'
scene.render.resolution_percentage = 50
scene.render.dither_intensity = 0.0
scene.cycles.use_denoising = False
scene.cycles.samples = 128
scene.cycles.sampling_pattern = 'TABULATED_SOBOL'
scene.cycles.light_sampling_threshold = 0.0
scene.cycles.use_adaptive_sampling = False
scene.cycles.use_light_tree = False
scene.cycles.blur_glossy = 0.0
scene.cycles.sample_clamp_indirect = 0.0
scene.view_settings.view_transform = 'Standard'
bpy.context.view_layer.update()
